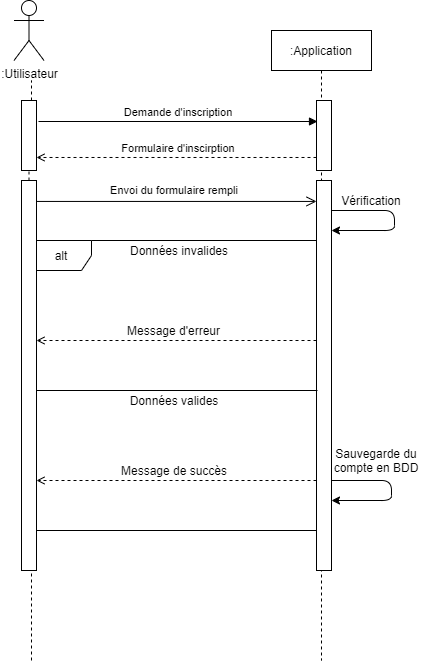

The diagram above was exported from draw.io. Its source (the exported page's mxGraphModel, read from the mxfile embedded in the PNG):
<mxGraphModel dx="1422" dy="713" grid="1" gridSize="10" guides="1" tooltips="1" connect="1" arrows="1" fold="1" page="1" pageScale="1" pageWidth="850" pageHeight="1100" math="0" shadow="0">
  <root>
    <mxCell id="0" />
    <mxCell id="1" parent="0" />
    <mxCell id="3nuBFxr9cyL0pnOWT2aG-5" value=":Application" style="shape=umlLifeline;perimeter=lifelinePerimeter;container=1;collapsible=0;recursiveResize=0;rounded=0;shadow=0;strokeWidth=1;" parent="1" vertex="1">
      <mxGeometry x="410" y="80" width="100" height="630" as="geometry" />
    </mxCell>
    <mxCell id="3nuBFxr9cyL0pnOWT2aG-6" value="" style="points=[];perimeter=orthogonalPerimeter;rounded=0;shadow=0;strokeWidth=1;" parent="3nuBFxr9cyL0pnOWT2aG-5" vertex="1">
      <mxGeometry x="45" y="70" width="15" height="70" as="geometry" />
    </mxCell>
    <mxCell id="nrsla5j_3g42JBvaZlL_-2" value="" style="points=[];perimeter=orthogonalPerimeter;rounded=0;shadow=0;strokeWidth=1;" parent="3nuBFxr9cyL0pnOWT2aG-5" vertex="1">
      <mxGeometry x="45" y="150" width="15" height="390" as="geometry" />
    </mxCell>
    <mxCell id="3nuBFxr9cyL0pnOWT2aG-8" value="Demande d'inscription" style="verticalAlign=bottom;endArrow=block;shadow=0;strokeWidth=1;entryX=0.067;entryY=0.3;entryDx=0;entryDy=0;entryPerimeter=0;" parent="1" target="3nuBFxr9cyL0pnOWT2aG-6" edge="1">
      <mxGeometry relative="1" as="geometry">
        <mxPoint x="177" y="171" as="sourcePoint" />
        <mxPoint x="460" y="170" as="targetPoint" />
      </mxGeometry>
    </mxCell>
    <mxCell id="3nuBFxr9cyL0pnOWT2aG-9" value="Formulaire d'inscirption" style="verticalAlign=bottom;endArrow=open;shadow=0;strokeWidth=1;dashed=1;endFill=0;entryX=1;entryY=0.814;entryDx=0;entryDy=0;entryPerimeter=0;" parent="1" source="3nuBFxr9cyL0pnOWT2aG-6" target="nrsla5j_3g42JBvaZlL_-11" edge="1">
      <mxGeometry x="-0.0145" relative="1" as="geometry">
        <mxPoint x="240" y="200" as="sourcePoint" />
        <mxPoint x="170" y="207" as="targetPoint" />
        <mxPoint as="offset" />
      </mxGeometry>
    </mxCell>
    <mxCell id="3nuBFxr9cyL0pnOWT2aG-10" value="Envoi du formulaire rempli" style="verticalAlign=bottom;endArrow=open;endSize=8;shadow=0;strokeWidth=1;endFill=0;exitX=0.5;exitY=0.407;exitDx=0;exitDy=0;exitPerimeter=0;" parent="1" target="nrsla5j_3g42JBvaZlL_-2" edge="1">
      <mxGeometry y="2" relative="1" as="geometry">
        <mxPoint x="240" y="257" as="targetPoint" />
        <mxPoint x="170" y="250.94000000000005" as="sourcePoint" />
        <mxPoint as="offset" />
      </mxGeometry>
    </mxCell>
    <mxCell id="0yoyd3hUIljcmDYDfhcN-2" value="Vérification" style="text;html=1;strokeColor=none;fillColor=none;align=center;verticalAlign=middle;whiteSpace=wrap;rounded=0;" parent="1" vertex="1">
      <mxGeometry x="490" y="240" width="40" height="20" as="geometry" />
    </mxCell>
    <mxCell id="0yoyd3hUIljcmDYDfhcN-4" value="alt&lt;br&gt;" style="shape=umlFrame;whiteSpace=wrap;html=1;" parent="1" vertex="1">
      <mxGeometry x="170" y="290" width="285" height="290" as="geometry" />
    </mxCell>
    <mxCell id="0yoyd3hUIljcmDYDfhcN-1" value="" style="endArrow=classic;html=1;" parent="1" edge="1">
      <mxGeometry width="50" height="50" relative="1" as="geometry">
        <mxPoint x="470" y="260" as="sourcePoint" />
        <mxPoint x="470" y="280" as="targetPoint" />
        <Array as="points">
          <mxPoint x="533" y="260" />
          <mxPoint x="533" y="280" />
        </Array>
      </mxGeometry>
    </mxCell>
    <mxCell id="0yoyd3hUIljcmDYDfhcN-5" value="Données invalides" style="text;html=1;strokeColor=none;fillColor=none;align=center;verticalAlign=middle;whiteSpace=wrap;rounded=0;" parent="1" vertex="1">
      <mxGeometry x="262.5" y="290" width="110" height="20" as="geometry" />
    </mxCell>
    <mxCell id="0yoyd3hUIljcmDYDfhcN-6" value="Données valides&lt;br&gt;" style="text;html=1;strokeColor=none;fillColor=none;align=center;verticalAlign=middle;whiteSpace=wrap;rounded=0;" parent="1" vertex="1">
      <mxGeometry x="262.5" y="440" width="100" height="20" as="geometry" />
    </mxCell>
    <mxCell id="0yoyd3hUIljcmDYDfhcN-10" value="" style="endArrow=classic;html=1;" parent="1" edge="1">
      <mxGeometry width="50" height="50" relative="1" as="geometry">
        <mxPoint x="470" y="530" as="sourcePoint" />
        <mxPoint x="470" y="550" as="targetPoint" />
        <Array as="points">
          <mxPoint x="530" y="530" />
          <mxPoint x="530" y="550" />
        </Array>
      </mxGeometry>
    </mxCell>
    <mxCell id="0yoyd3hUIljcmDYDfhcN-11" value="Sauvegarde du compte en BDD" style="text;html=1;strokeColor=none;fillColor=none;align=center;verticalAlign=middle;whiteSpace=wrap;rounded=0;" parent="1" vertex="1">
      <mxGeometry x="460" y="500" width="110" height="20" as="geometry" />
    </mxCell>
    <mxCell id="0yoyd3hUIljcmDYDfhcN-13" value="" style="endArrow=open;html=1;dashed=1;endFill=0;" parent="1" edge="1">
      <mxGeometry width="50" height="50" relative="1" as="geometry">
        <mxPoint x="455" y="390" as="sourcePoint" />
        <mxPoint x="175" y="390" as="targetPoint" />
        <Array as="points" />
      </mxGeometry>
    </mxCell>
    <mxCell id="0yoyd3hUIljcmDYDfhcN-14" value="Message de succès" style="text;html=1;strokeColor=none;fillColor=none;align=center;verticalAlign=middle;whiteSpace=wrap;rounded=0;" parent="1" vertex="1">
      <mxGeometry x="242.5" y="510" width="140" height="20" as="geometry" />
    </mxCell>
    <mxCell id="0yoyd3hUIljcmDYDfhcN-17" value="Message d'erreur" style="text;html=1;strokeColor=none;fillColor=none;align=center;verticalAlign=middle;whiteSpace=wrap;rounded=0;" parent="1" vertex="1">
      <mxGeometry x="250" y="370" width="125" height="20" as="geometry" />
    </mxCell>
    <mxCell id="0yoyd3hUIljcmDYDfhcN-19" value="" style="endArrow=none;html=1;" parent="1" edge="1">
      <mxGeometry width="50" height="50" relative="1" as="geometry">
        <mxPoint x="170" y="440" as="sourcePoint" />
        <mxPoint x="456" y="440" as="targetPoint" />
        <Array as="points" />
      </mxGeometry>
    </mxCell>
    <mxCell id="nrsla5j_3g42JBvaZlL_-9" value=":Utilisateur" style="shape=umlActor;verticalLabelPosition=bottom;verticalAlign=top;html=1;outlineConnect=0;" parent="1" vertex="1">
      <mxGeometry x="152.5" y="50" width="30" height="60" as="geometry" />
    </mxCell>
    <mxCell id="nrsla5j_3g42JBvaZlL_-10" value="" style="endArrow=none;dashed=1;html=1;strokeWidth=1;" parent="1" source="nrsla5j_3g42JBvaZlL_-11" edge="1">
      <mxGeometry width="50" height="50" relative="1" as="geometry">
        <mxPoint x="170" y="490" as="sourcePoint" />
        <mxPoint x="170" y="130" as="targetPoint" />
      </mxGeometry>
    </mxCell>
    <mxCell id="nrsla5j_3g42JBvaZlL_-11" value="" style="points=[];perimeter=orthogonalPerimeter;rounded=0;shadow=0;strokeWidth=1;" parent="1" vertex="1">
      <mxGeometry x="160" y="150" width="15" height="70" as="geometry" />
    </mxCell>
    <mxCell id="nrsla5j_3g42JBvaZlL_-12" value="" style="endArrow=none;dashed=1;html=1;strokeWidth=1;" parent="1" source="QXIVHmCjLH5a8UclPJOH-1" target="nrsla5j_3g42JBvaZlL_-11" edge="1">
      <mxGeometry width="50" height="50" relative="1" as="geometry">
        <mxPoint x="170" y="490" as="sourcePoint" />
        <mxPoint x="170" y="130" as="targetPoint" />
      </mxGeometry>
    </mxCell>
    <mxCell id="QXIVHmCjLH5a8UclPJOH-1" value="" style="points=[];perimeter=orthogonalPerimeter;rounded=0;shadow=0;strokeWidth=1;" parent="1" vertex="1">
      <mxGeometry x="160" y="230" width="15" height="390" as="geometry" />
    </mxCell>
    <mxCell id="QXIVHmCjLH5a8UclPJOH-2" value="" style="endArrow=none;dashed=1;html=1;strokeWidth=1;" parent="1" target="QXIVHmCjLH5a8UclPJOH-1" edge="1">
      <mxGeometry width="50" height="50" relative="1" as="geometry">
        <mxPoint x="170" y="710" as="sourcePoint" />
        <mxPoint x="170" y="220" as="targetPoint" />
      </mxGeometry>
    </mxCell>
    <mxCell id="lft9llYGrl_xoUUAS464-7" value="" style="endArrow=open;html=1;dashed=1;endFill=0;" edge="1" parent="1">
      <mxGeometry width="50" height="50" relative="1" as="geometry">
        <mxPoint x="455" y="530" as="sourcePoint" />
        <mxPoint x="175" y="530" as="targetPoint" />
      </mxGeometry>
    </mxCell>
  </root>
</mxGraphModel>